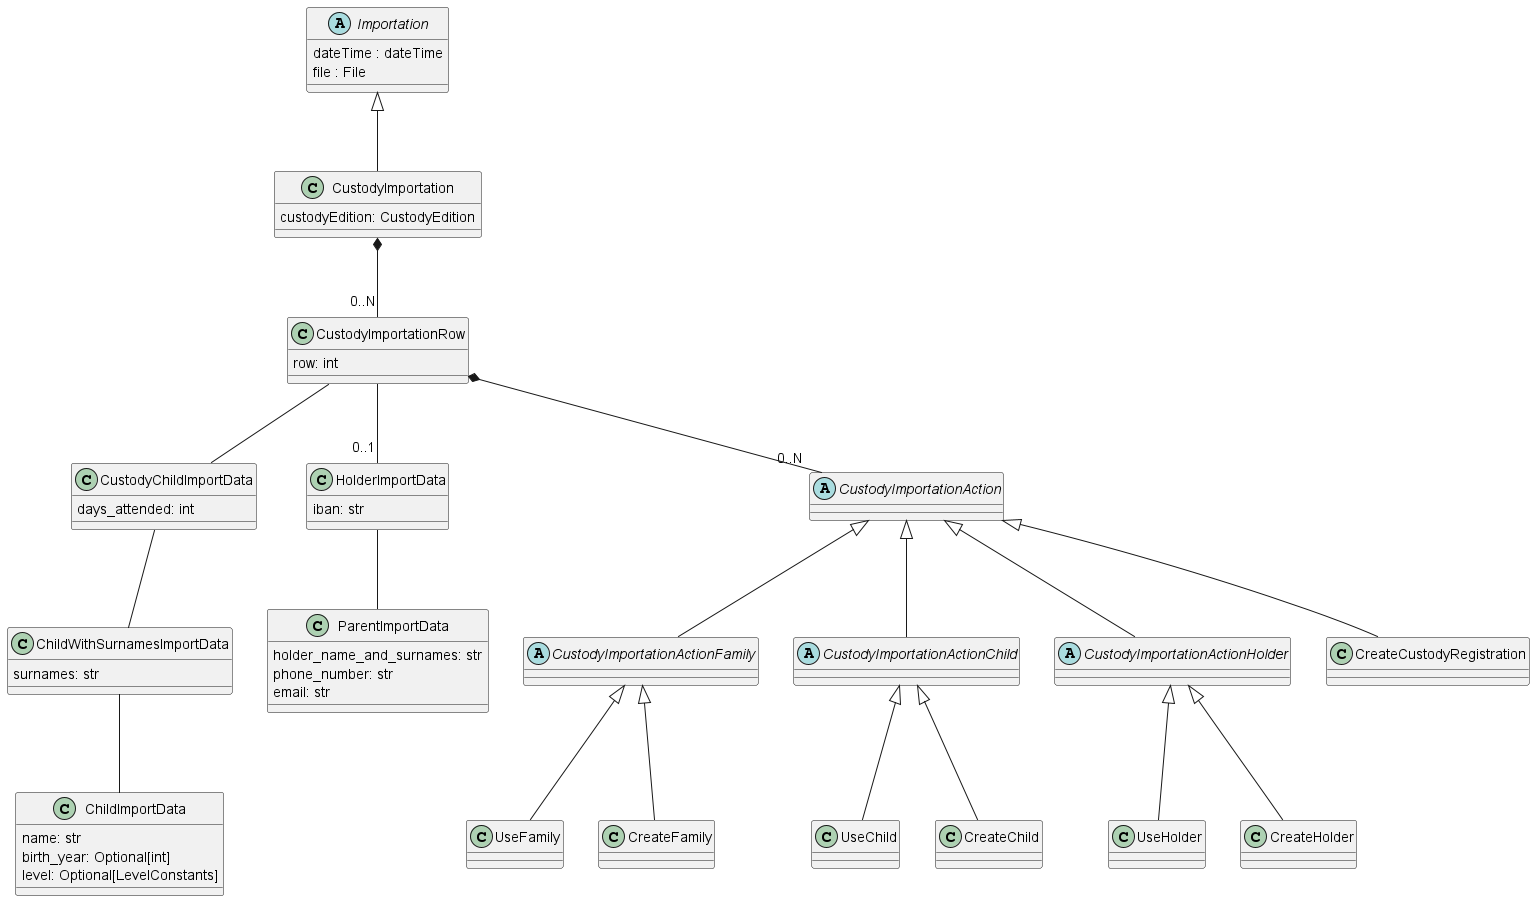

The diagram above was rendered by PlantUML. Its source (embedded in the PNG):
@startuml
abstract class Importation {
    dateTime : dateTime
    file : File
}
class CustodyImportation {
    custodyEdition: CustodyEdition
}
class CustodyImportationRow {
    row: int
}
class CustodyChildImportData {
    days_attended: int
}
class HolderImportData {
    iban: str
}
class ChildWithSurnamesImportData {
    surnames: str
}
class ChildImportData {
    name: str
    birth_year: Optional[int]
    level: Optional[LevelConstants]
}
class ParentImportData {
    holder_name_and_surnames: str
    phone_number: str
    email: str
}
abstract class CustodyImportationAction
abstract class CustodyImportationActionFamily
abstract class CustodyImportationActionChild
abstract class CustodyImportationActionHolder
class UseFamily
class CreateFamily
class UseChild
class CreateChild
class UseHolder
class CreateHolder
class CreateCustodyRegistration

Importation <|-- CustodyImportation: ""

CustodyImportation *-- "0..N" CustodyImportationRow: ""

CustodyImportationRow -- CustodyChildImportData: ""
CustodyImportationRow -- "0..1" HolderImportData: ""
CustodyImportationRow *-- "0..N" CustodyImportationAction: ""

CustodyChildImportData -- ChildWithSurnamesImportData: ""
ChildWithSurnamesImportData -- ChildImportData: ""

HolderImportData -- ParentImportData: ""

CustodyImportationAction <|-- CustodyImportationActionFamily: ""
CustodyImportationAction <|-- CreateCustodyRegistration: ""
CustodyImportationAction <|-- CustodyImportationActionChild: ""
CustodyImportationAction <|-- CustodyImportationActionHolder: ""
CustodyImportationActionFamily <|-- UseFamily: ""
CustodyImportationActionFamily <|-- CreateFamily: ""
CustodyImportationActionChild <|-- UseChild: ""
CustodyImportationActionChild <|-- CreateChild: ""
CustodyImportationActionHolder <|-- UseHolder: ""
CustodyImportationActionHolder <|-- CreateHolder: ""
@enduml